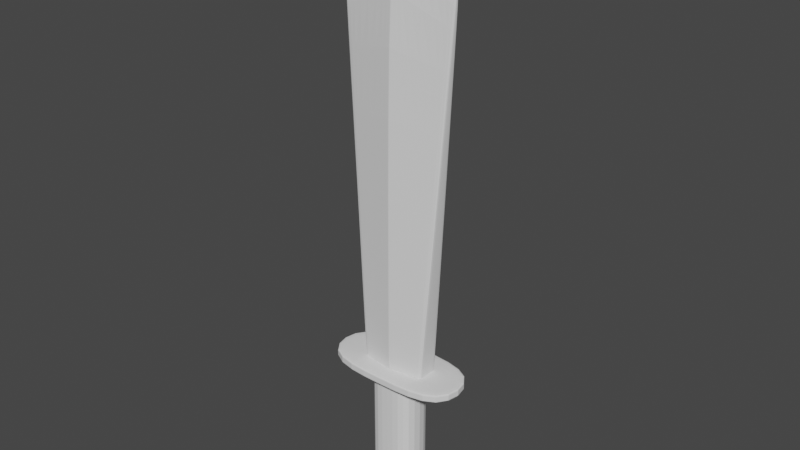 # Source: sword1.blend  (saved by Blender 3.0.42; exported with 4.5.12 LTS)
import bpy
from mathutils import Matrix  # noqa: F401  (used for matrix-valued properties, if any)

bpy.ops.wm.read_factory_settings(use_empty=True)
scene = bpy.context.scene
scene.name = 'Scene'

# ---- collections
col_collection = bpy.data.collections.new('Collection'); scene.collection.children.link(col_collection)

# ---- world
world_world = bpy.data.worlds.new('World'); scene.world = world_world
world_world.use_nodes = True; world_world.node_tree.nodes.clear()
_N = world_world.node_tree.nodes; _L = world_world.node_tree.links
n0 = _N.new('ShaderNodeOutputWorld'); n0.name = 'World Output'; n0.location = (300, 300)
n1 = _N.new('ShaderNodeBackground'); n1.name = 'Background'; n1.location = (10, 300)
n1.inputs[0].default_value = (0.05088, 0.05088, 0.05088, 1.0)
_L.new(n1.outputs[0], n0.inputs[0])
n0.is_active_output = True
world_world.color = (0.05088, 0.05088, 0.05088)
world_world.use_sun_shadow = False
world_world.sun_shadow_jitter_overblur = 0.0

# ---- meshes
me_cube_001 = bpy.data.meshes.new('Cube.001')
me_cube_001.from_pydata([(0.1782, -0.1329, -0.3778), (0.1782, -0.1329, 0.5865), (0.1782, 0.1329, -0.3778), (0.1782, 0.1329, 0.5865), (0.0, 0.1329, -0.3778), (0.0, 0.1329, 0.5865), (0.0, -0.1329, -0.3778), (0.0, -0.1329, 0.5865), (0.5005, -0.2192, 0.5865), (0.5005, 0.2192, 0.5865), (0.0, 0.2192, 0.5865), (0.0, -0.2192, 0.5865), (0.5005, -0.2192, 0.6469), (0.5005, 0.2192, 0.6469), (0.0, 0.2192, 0.6469), (0.0, -0.2192, 0.6469), (0.1782, 0.1329, -0.3624), (0.1782, -0.1329, -0.3624), (0.0, -0.1329, -0.3624), (0.0, 0.1329, -0.3624), (0.1782, 0.1329, 0.567), (0.1782, -0.1329, 0.567), (0.0, -0.1329, 0.567), (0.0, 0.1329, 0.567), (0.5005, 0.2192, 0.5952), (0.5005, 0.2192, 0.6381), (0.5005, -0.2192, 0.6381), (0.5005, -0.2192, 0.5952), (0.0, -0.2192, 0.6381), (0.0, -0.2192, 0.5952), (0.0, 0.2192, 0.5952), (0.0, 0.2192, 0.6381), (0.2275, -0.07939, 0.5958), (0.4031, -0.01288, 3.146), (0.2275, 0.07939, 0.5958), (0.4031, 0.01288, 3.146), (0.0, 0.1126, 0.5958), (0.0, 0.006683, 3.686), (0.0, -0.1126, 0.5958), (0.0, -0.006683, 3.686), (0.0, -0.1126, 3.146), (0.0, 0.1126, 3.146), (0.3982, 0.0128, 3.152), (0.3982, -0.0128, 3.152), (0.2219, -0.08021, 0.5958), (0.2219, 0.08021, 0.5958), (0.3884, -0.01265, 3.165), (0.3932, 0.01532, 3.146), (0.3932, -0.01532, 3.146), (0.3884, 0.01265, 3.165), (0.005357, 0.1119, 0.5958), (0.009377, -0.006827, 3.673), (0.009493, -0.1103, 3.146), (0.005357, -0.1119, 0.5958), (0.009493, 0.1103, 3.146), (0.009377, 0.006827, 3.673), (0.0, -0.1126, 0.5958), (0.0, 0.1126, 0.5958), (0.2275, 0.07939, 0.5958), (0.2275, -0.07939, 0.5958), (0.2219, 0.08021, 0.5958), (0.2219, -0.08021, 0.5958), (0.005357, 0.1119, 0.5958), (0.005357, -0.1119, 0.5958)], [], [(23, 5, 3, 20), (20, 3, 1, 21), (4, 2, 0, 6), (1, 3, 9, 8), (21, 1, 7, 22), (26, 25, 13, 12), (7, 1, 8, 11), (3, 5, 10, 9), (13, 14, 15, 12), (28, 26, 12, 15), (25, 31, 14, 13), (0, 17, 18, 6), (2, 16, 17, 0), (4, 19, 16, 2), (17, 21, 22, 18), (16, 20, 21, 17), (19, 23, 20, 16), (9, 10, 30, 24), (24, 30, 31, 25), (11, 8, 27, 29), (29, 27, 26, 28), (8, 9, 24, 27), (27, 24, 25, 26), (47, 49, 42, 35), (45, 34, 32, 44), (55, 37, 39, 51), (52, 51, 39, 40), (63, 52, 40, 56), (58, 35, 33, 59), (60, 47, 35, 58), (35, 42, 43, 33), (62, 54, 47, 60), (59, 33, 48, 61), (33, 43, 46, 48), (42, 49, 46, 43), (50, 45, 44, 53), (54, 55, 49, 47), (41, 37, 55, 54), (36, 50, 53, 38), (57, 41, 54, 62), (61, 48, 52, 63), (48, 46, 51, 52), (49, 55, 51, 46), (44, 61, 63, 53), (36, 57, 62, 50), (32, 59, 61, 44), (50, 62, 60, 45), (45, 60, 58, 34), (34, 58, 59, 32), (53, 63, 56, 38)])
_uv = me_cube_001.uv_layers.new(name='UVMap')
_uv.uv.foreach_set('vector', [0.6199, 0.375, 0.625, 0.375, 0.625, 0.5, 0.6199, 0.5, 0.6199, 0.5, 0.625, 0.5, 0.625, 0.75, 0.6199, 0.75, 0.25, 0.5, 0.375, 0.5, 0.375, 0.75, 0.25, 0.75, 0.625, 0.75, 0.625, 0.5, 0.625, 0.5, 0.625, 0.75, 0.6199, 0.75, 0.625, 0.75, 0.625, 0.875, 0.6199, 0.875, 0.625, 0.75, 0.625, 0.5, 0.625, 0.5, 0.625, 0.75, 0.625, 0.875, 0.625, 0.75, 0.625, 0.75, 0.625, 0.875, 0.625, 0.5, 0.625, 0.375, 0.625, 0.375, 0.625, 0.5, 0.625, 0.5, 0.75, 0.5, 0.75, 0.75, 0.625, 0.75, 0.625, 0.875, 0.625, 0.75, 0.625, 0.75, 0.625, 0.875, 0.625, 0.5, 0.625, 0.375, 0.625, 0.375, 0.625, 0.5, 0.375, 0.75, 0.379, 0.75, 0.379, 0.875, 0.375, 0.875, 0.375, 0.5, 0.379, 0.5, 0.379, 0.75, 0.375, 0.75, 0.375, 0.375, 0.379, 0.375, 0.379, 0.5, 0.375, 0.5, 0.379, 0.75, 0.6199, 0.75, 0.6199, 0.875, 0.379, 0.875, 0.379, 0.5, 0.6199, 0.5, 0.6199, 0.75, 0.379, 0.75, 0.379, 0.375, 0.6199, 0.375, 0.6199, 0.5, 0.379, 0.5, 0.625, 0.5, 0.625, 0.375, 0.625, 0.375, 0.625, 0.5, 0.625, 0.5, 0.625, 0.375, 0.625, 0.375, 0.625, 0.5, 0.625, 0.875, 0.625, 0.75, 0.625, 0.75, 0.625, 0.875, 0.625, 0.875, 0.625, 0.75, 0.625, 0.75, 0.625, 0.875, 0.625, 0.75, 0.625, 0.5, 0.625, 0.5, 0.625, 0.75, 0.625, 0.75, 0.625, 0.5, 0.625, 0.5, 0.625, 0.75, 0.5803, 0.4969, 0.5819, 0.4954, 0.5808, 0.4985, 0.5803, 0.5, 0.3719, 0.5, 0.375, 0.5, 0.375, 0.75, 0.3719, 0.75, 0.7471, 0.5, 0.75, 0.5, 0.75, 0.75, 0.7471, 0.75, 0.5813, 0.8721, 0.625, 0.8721, 0.625, 0.875, 0.5803, 0.875, 0.375, 0.8722, 0.5803, 0.8721, 0.5803, 0.875, 0.375, 0.8747, 0.375, 0.5, 0.5803, 0.5, 0.5803, 0.75, 0.375, 0.75, 0.375, 0.4971, 0.5803, 0.4969, 0.5803, 0.5, 0.375, 0.5, 0.625, 0.5, 0.6265, 0.5, 0.6265, 0.75, 0.625, 0.75, 0.375, 0.3778, 0.5803, 0.3779, 0.5803, 0.4969, 0.375, 0.4971, 0.375, 0.75, 0.5803, 0.75, 0.5803, 0.7531, 0.375, 0.7529, 0.625, 0.75, 0.625, 0.7515, 0.625, 0.7546, 0.6239, 0.7531, 0.6265, 0.5, 0.6296, 0.5, 0.6296, 0.75, 0.6265, 0.75, 0.2529, 0.5, 0.3719, 0.5, 0.3719, 0.75, 0.2529, 0.75, 0.5803, 0.3779, 0.624, 0.3779, 0.5819, 0.4954, 0.5803, 0.4969, 0.5803, 0.375, 0.625, 0.375, 0.624, 0.3779, 0.5803, 0.3779, 0.25, 0.5, 0.2529, 0.5, 0.2529, 0.75, 0.25, 0.75, 0.375, 0.3753, 0.5803, 0.375, 0.5803, 0.3779, 0.375, 0.3778, 0.375, 0.7529, 0.5803, 0.7531, 0.5803, 0.8721, 0.375, 0.8722, 0.6239, 0.7531, 0.625, 0.7546, 0.625, 0.8721, 0.5813, 0.8721, 0.6296, 0.5, 0.7471, 0.5, 0.7471, 0.75, 0.6296, 0.75, 0.375, 0.7531, 0.375, 0.7529, 0.375, 0.8722, 0.375, 0.8721, 0.375, 0.375, 0.375, 0.3753, 0.375, 0.3778, 0.375, 0.3779, 0.375, 0.75, 0.375, 0.75, 0.375, 0.7529, 0.375, 0.7531, 0.375, 0.3779, 0.375, 0.3778, 0.375, 0.4971, 0.375, 0.4969, 0.375, 0.4969, 0.375, 0.4971, 0.375, 0.5, 0.375, 0.5, 0.375, 0.5, 0.375, 0.5, 0.375, 0.75, 0.375, 0.75, 0.375, 0.8721, 0.375, 0.8722, 0.375, 0.8747, 0.375, 0.875])
me_cube_001.use_remesh_fix_poles = True
me_cube_001.use_remesh_preserve_attributes = False
me_cube_001.update()

# ---- objects
ob_cube = bpy.data.objects.new('Cube', me_cube_001)

# ---- transforms, parenting, visibility, modifiers, constraints
ob_cube.location = (0.0, 0.0, 0.0)
_m = ob_cube.modifiers.new('Mirror', 'MIRROR')
_m.use_clip = True
_m = ob_cube.modifiers.new('Subdivision', 'SUBSURF')

# ---- collection membership
col_collection.objects.link(ob_cube)

# ---- scene / render settings (as saved in the file)
scene.frame_start = 1; scene.frame_end = 250; scene.frame_set(1)
scene.render.engine = 'BLENDER_EEVEE_NEXT'
scene.cycles.sampling_pattern = 'TABULATED_SOBOL'
scene.cycles.use_light_tree = False
scene.view_settings.view_transform = 'Filmic'
bpy.context.view_layer.update()

# ---- added for rendering (the .blend has no active camera and no usable light): camera, sun
cam_auto = bpy.data.cameras.new('AutoCamera')
cam_auto.lens = 50.0
cam_auto.sensor_width = 36.0
cam_auto.clip_end = 1000.0
ob_auto_camera = bpy.data.objects.new('AutoCamera', cam_auto)
scene.collection.objects.link(ob_auto_camera)
ob_auto_camera.location = (3.89344, -4.67213, 4.76883)
ob_auto_camera.rotation_euler = (1.09748, -7.21219e-08, 0.694738)
scene.camera = ob_auto_camera
light_auto_sun = bpy.data.lights.new('AutoSun', 'SUN')
light_auto_sun.energy = 3.0
light_auto_sun.angle = 0.0523599
ob_auto_sun = bpy.data.objects.new('AutoSun', light_auto_sun)
scene.collection.objects.link(ob_auto_sun)
ob_auto_sun.rotation_euler = (0.872665, 0.174533, 0.523599)
bpy.context.view_layer.update()
